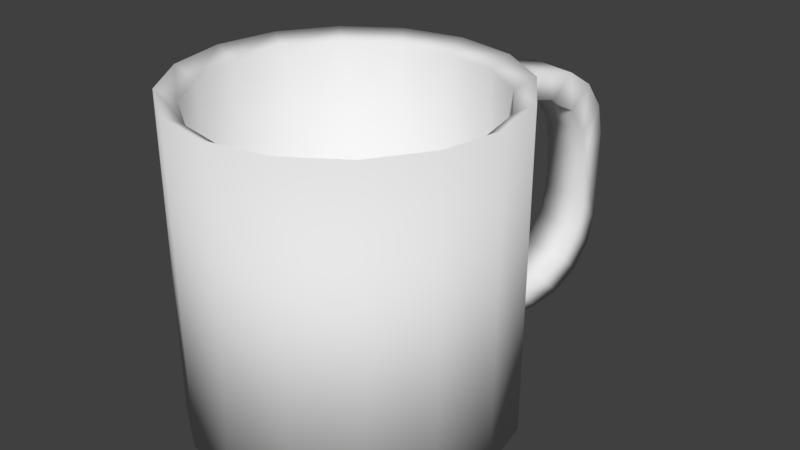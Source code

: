 # Source: Mug2.blend  (saved by Blender 2.79.0; exported with 4.5.12 LTS)
import bpy
from mathutils import Matrix  # noqa: F401  (used for matrix-valued properties, if any)

bpy.ops.wm.read_factory_settings(use_empty=True)
scene = bpy.context.scene
scene.name = 'Scene'

# ---- collections
col_collection_1 = bpy.data.collections.new('Collection 1'); scene.collection.children.link(col_collection_1)

# ---- world
world_world = bpy.data.worlds.new('World'); scene.world = world_world
world_world.color = (0.05088, 0.05088, 0.05088)
world_world.use_sun_shadow = False
world_world.sun_shadow_jitter_overblur = 0.0
world_world.cycles.sampling_method = 'MANUAL'

# ---- meshes
me_cylinder_001 = bpy.data.meshes.new('Cylinder.001')
me_cylinder_001.from_pydata([(0.0, 1.0, -1.0), (0.0, 1.0, 1.0), (0.3827, 0.9239, -1.0), (0.3827, 0.9239, 1.0), (0.7071, 0.7071, -1.0), (0.7071, 0.7071, 1.0), (0.9239, 0.3827, -1.0), (0.9239, 0.3827, 1.0), (1.0, -4.371e-08, -1.0), (1.0, -4.371e-08, 1.0), (0.9239, -0.3827, -1.0), (0.9239, -0.3827, 1.0), (0.7071, -0.7071, -1.0), (0.7071, -0.7071, 1.0), (0.3827, -0.9239, -1.0), (0.3827, -0.9239, 1.0), (1.51e-07, -1.0, -1.0), (1.51e-07, -1.0, 1.0), (-0.3827, -0.9239, -1.0), (-0.3827, -0.9239, 1.0), (-0.7071, -0.7071, -1.0), (-0.7071, -0.7071, 1.0), (-0.9239, -0.3827, -1.0), (-0.9239, -0.3827, 1.0), (-1.0, 1.192e-08, -1.0), (-1.0, 1.192e-08, 1.0), (-0.9239, 0.3827, -1.0), (-0.9239, 0.3827, 1.0), (-0.7071, 0.7071, -1.0), (-0.7071, 0.7071, 1.0), (-0.3827, 0.9239, -1.0), (-0.3827, 0.9239, 1.0), (0.3365, 0.8124, 0.926), (4.495e-09, 0.8793, 0.926), (0.6218, 0.6218, 0.926), (0.8124, 0.3365, 0.926), (0.8793, -3.709e-08, 0.926), (0.8124, -0.3365, 0.926), (0.6218, -0.6218, 0.926), (0.3365, -0.8124, 0.926), (1.373e-07, -0.8793, 0.926), (-0.3365, -0.8124, 0.926), (-0.6218, -0.6218, 0.926), (-0.8124, -0.3365, 0.926), (-0.8793, 1.183e-08, 0.926), (-0.8124, 0.3365, 0.926), (-0.6218, 0.6218, 0.926), (-0.3365, 0.8124, 0.926), (0.3365, 0.8124, -0.8821), (4.495e-09, 0.8793, -0.8821), (0.6218, 0.6218, -0.8821), (0.8124, 0.3365, -0.8821), (0.8793, -3.709e-08, -0.8821), (0.8124, -0.3365, -0.8821), (0.6218, -0.6218, -0.8821), (0.3365, -0.8124, -0.8821), (1.373e-07, -0.8793, -0.8821), (-0.3365, -0.8124, -0.8821), (-0.6218, -0.6218, -0.8821), (-0.8124, -0.3365, -0.8821), (-0.8793, 1.183e-08, -0.8821), (-0.8124, 0.3365, -0.8821), (-0.6218, 0.6218, -0.8821), (-0.3365, 0.8124, -0.8821), (0.06623, 0.9922, -0.6566), (0.3706, 0.9317, -0.6566), (0.3706, 0.9317, 0.6566), (0.06623, 0.9922, 0.6566), (0.03917, 0.9922, -0.7953), (0.03917, 0.9922, 0.7953), (0.3435, 0.9317, 0.7953), (0.3435, 0.9317, -0.7953), (0.08471, 1.221, -0.6566), (0.1838, 1.719, -0.1487), (0.1226, 1.412, -0.6179), (0.1548, 1.573, -0.5078), (0.1763, 1.681, -0.343), (0.4881, 1.659, -0.1487), (0.389, 1.161, -0.6566), (0.4806, 1.621, -0.343), (0.4591, 1.513, -0.5078), (0.427, 1.351, -0.6179), (0.389, 1.161, 0.6566), (0.4881, 1.659, 0.1487), (0.427, 1.351, 0.6179), (0.4591, 1.513, 0.5078), (0.4806, 1.621, 0.343), (0.1838, 1.719, 0.1487), (0.08471, 1.221, 0.6566), (0.1763, 1.681, 0.343), (0.1548, 1.573, 0.5078), (0.1226, 1.412, 0.6179), (0.1118, 1.357, -0.7953), (0.2109, 1.855, -0.2874), (0.1497, 1.548, -0.7566), (0.1818, 1.709, -0.6465), (0.2033, 1.817, -0.4817), (0.2109, 1.855, 0.2874), (0.1118, 1.357, 0.7953), (0.2033, 1.817, 0.4817), (0.1818, 1.709, 0.6465), (0.1497, 1.548, 0.7566), (0.4161, 1.297, 0.7953), (0.5152, 1.795, 0.2874), (0.454, 1.487, 0.7566), (0.4862, 1.649, 0.6465), (0.5076, 1.757, 0.4817), (0.5152, 1.795, -0.2874), (0.4161, 1.297, -0.7953), (0.5076, 1.757, -0.4817), (0.4862, 1.649, -0.6465), (0.454, 1.487, -0.7566), (1.357e-08, 2.986e-08, -0.8821), (-3.342e-08, -1.432e-08, -1.0)], [], [(2, 3, 5, 4), (4, 5, 7, 6), (6, 7, 9, 8), (8, 9, 11, 10), (10, 11, 13, 12), (12, 13, 15, 14), (14, 15, 17, 16), (16, 17, 19, 18), (18, 19, 21, 20), (20, 21, 23, 22), (22, 23, 25, 24), (24, 25, 27, 26), (26, 27, 29, 28), (13, 11, 37, 38), (28, 29, 31, 30), (30, 31, 1, 0), (46, 45, 61, 62), (23, 21, 42, 43), (1, 31, 47, 33), (9, 7, 35, 36), (19, 17, 40, 41), (29, 27, 45, 46), (5, 3, 32, 34), (15, 13, 38, 39), (25, 23, 43, 44), (11, 9, 36, 37), (21, 19, 41, 42), (31, 29, 46, 47), (7, 5, 34, 35), (17, 15, 39, 40), (3, 1, 33, 32), (27, 25, 44, 45), (0, 2, 113), (39, 38, 54, 55), (47, 46, 62, 63), (40, 39, 55, 56), (32, 33, 49, 48), (33, 47, 63, 49), (41, 40, 56, 57), (34, 32, 48, 50), (42, 41, 57, 58), (35, 34, 50, 51), (43, 42, 58, 59), (36, 35, 51, 52), (44, 43, 59, 60), (37, 36, 52, 53), (45, 44, 60, 61), (38, 37, 53, 54), (69, 70, 102, 98), (71, 68, 92, 108), (83, 77, 107, 103), (64, 72, 92, 68), (64, 65, 78, 72), (78, 65, 71, 108), (73, 77, 83, 87), (88, 82, 66, 67), (88, 67, 69, 98), (93, 97, 103, 107), (66, 82, 102, 70), (0, 1, 3, 2), (93, 107, 109, 96), (96, 109, 110, 95), (95, 110, 111, 94), (94, 111, 108, 92), (103, 97, 99, 106), (106, 99, 100, 105), (105, 100, 101, 104), (104, 101, 98, 102), (92, 72, 74, 94), (94, 74, 75, 95), (95, 75, 76, 96), (96, 76, 73, 93), (88, 98, 101, 91), (91, 101, 100, 90), (90, 100, 99, 89), (89, 99, 97, 87), (102, 82, 84, 104), (104, 84, 85, 105), (105, 85, 86, 106), (106, 86, 83, 103), (78, 108, 111, 81), (81, 111, 110, 80), (80, 110, 109, 79), (79, 109, 107, 77), (77, 73, 76, 79), (79, 76, 75, 80), (80, 75, 74, 81), (81, 74, 72, 78), (82, 88, 91, 84), (84, 91, 90, 85), (85, 90, 89, 86), (86, 89, 87, 83), (73, 87, 97, 93), (48, 49, 112), (49, 63, 112), (63, 62, 112), (62, 61, 112), (61, 60, 112), (60, 59, 112), (59, 58, 112), (58, 57, 112), (57, 56, 112), (56, 55, 112), (55, 54, 112), (54, 53, 112), (53, 52, 112), (52, 51, 112), (51, 50, 112), (50, 48, 112), (2, 4, 113), (4, 6, 113), (6, 8, 113), (8, 10, 113), (10, 12, 113), (12, 14, 113), (14, 16, 113), (16, 18, 113), (18, 20, 113), (20, 22, 113), (22, 24, 113), (24, 26, 113), (26, 28, 113), (28, 30, 113), (30, 0, 113)])
me_cylinder_001.polygons.foreach_set('use_smooth', [1, 1, 1, 1, 1, 1, 1, 1, 1, 1, 1, 1, 1, 1, 1, 1, 1, 1, 1, 1, 1, 1, 1, 1, 1, 1, 1, 1, 1, 1, 1, 1, 1, 1, 1, 1, 1, 1, 1, 1, 1, 1, 1, 1, 1, 1, 1, 1, 1, 1, 1, 1, 1, 1, 1, 1, 1, 1, 1, 1, 1, 1, 1, 1, 1, 1, 1, 1, 1, 1, 1, 1, 1, 1, 1, 1, 1, 1, 1, 1, 1, 1, 1, 1, 1, 1, 1, 1, 1, 1, 1, 1, 1, 0, 0, 0, 0, 0, 0, 0, 0, 0, 0, 0, 0, 0, 0, 0, 0, 1, 1, 1, 1, 1, 1, 1, 1, 1, 1, 1, 1, 1, 1, 1])
_uv = me_cylinder_001.uv_layers.new(name='UVMap')
_uv.uv.foreach_set('vector', [1.0, 0.3398, 1.0, 0.6602, 0.9375, 0.6602, 0.9375, 0.3398, 0.9375, 0.3398, 0.9375, 0.6602, 0.875, 0.6602, 0.875, 0.3398, 0.875, 0.3398, 0.875, 0.6602, 0.8125, 0.6602, 0.8125, 0.3398, 0.8125, 0.3398, 0.8125, 0.6602, 0.75, 0.6602, 0.75, 0.3398, 0.75, 0.3398, 0.75, 0.6602, 0.6875, 0.6602, 0.6875, 0.3398, 0.6875, 0.3398, 0.6875, 0.6602, 0.625, 0.6602, 0.625, 0.3398, 0.625, 0.3398, 0.625, 0.6602, 0.5625, 0.6602, 0.5625, 0.3398, 0.5625, 0.3398, 0.5625, 0.6602, 0.5, 0.6602, 0.5, 0.3398, 0.5, 0.3398, 0.5, 0.6602, 0.4375, 0.6602, 0.4375, 0.3398, 0.4375, 0.3398, 0.4375, 0.6602, 0.375, 0.6602, 0.375, 0.3398, 0.375, 0.3398, 0.375, 0.6602, 0.3125, 0.6602, 0.3125, 0.3398, 0.3125, 0.3398, 0.3125, 0.6602, 0.25, 0.6602, 0.25, 0.3398, 0.25, 0.3398, 0.25, 0.6602, 0.1875, 0.6602, 0.1875, 0.3398, 0.6875, 0.6602, 0.75, 0.6602, 0.75, 0.6602, 0.6875, 0.6602, 0.1875, 0.3398, 0.1875, 0.6602, 0.125, 0.6602, 0.125, 0.3398, 0.125, 0.3398, 0.125, 0.6602, 0.0625, 0.6602, 0.0625, 0.3398, 0.1875, 0.6602, 0.25, 0.6602, 0.25, 0.6602, 0.1875, 0.6602, 0.375, 0.6602, 0.4375, 0.6602, 0.4375, 0.6602, 0.375, 0.6602, 0.0625, 0.6602, 0.125, 0.6602, 0.125, 0.6602, 0.0625, 0.6602, 0.8125, 0.6602, 0.875, 0.6602, 0.875, 0.6602, 0.8125, 0.6602, 0.5, 0.6602, 0.5625, 0.6602, 0.5625, 0.6602, 0.5, 0.6602, 0.1875, 0.6602, 0.25, 0.6602, 0.25, 0.6602, 0.1875, 0.6602, 0.9375, 0.6602, 1.0, 0.6602, 1.0, 0.6602, 0.9375, 0.6602, 0.625, 0.6602, 0.6875, 0.6602, 0.6875, 0.6602, 0.625, 0.6602, 0.3125, 0.6602, 0.375, 0.6602, 0.375, 0.6602, 0.3125, 0.6602, 0.75, 0.6602, 0.8125, 0.6602, 0.8125, 0.6602, 0.75, 0.6602, 0.4375, 0.6602, 0.5, 0.6602, 0.5, 0.6602, 0.4375, 0.6602, 0.125, 0.6602, 0.1875, 0.6602, 0.1875, 0.6602, 0.125, 0.6602, 0.875, 0.6602, 0.9375, 0.6602, 0.9375, 0.6602, 0.875, 0.6602, 0.5625, 0.6602, 0.625, 0.6602, 0.625, 0.6602, 0.5625, 0.6602, -3.576e-07, 0.6602, 0.0625, 0.6602, 0.0625, 0.6602, 8.643e-07, 0.6602, 0.25, 0.6602, 0.3125, 0.6602, 0.3125, 0.6602, 0.25, 0.6602, 0.0625, 0.3398, 1.802e-06, 0.3398, 0.03125, 0.3398, 0.625, 0.6602, 0.6875, 0.6602, 0.6875, 0.6602, 0.625, 0.6602, 0.125, 0.6602, 0.1875, 0.6602, 0.1875, 0.6602, 0.125, 0.6602, 0.5625, 0.6602, 0.625, 0.6602, 0.625, 0.6602, 0.5625, 0.6602, 8.643e-07, 0.6602, 0.0625, 0.6602, 0.0625, 0.6602, -8.643e-07, 0.6602, 0.0625, 0.6602, 0.125, 0.6602, 0.125, 0.6602, 0.0625, 0.6602, 0.5, 0.6602, 0.5625, 0.6602, 0.5625, 0.6602, 0.5, 0.6602, 0.9375, 0.6602, 1.0, 0.6602, 1.0, 0.6602, 0.9375, 0.6602, 0.4375, 0.6602, 0.5, 0.6602, 0.5, 0.6602, 0.4375, 0.6602, 0.875, 0.6602, 0.9375, 0.6602, 0.9375, 0.6602, 0.875, 0.6602, 0.375, 0.6602, 0.4375, 0.6602, 0.4375, 0.6602, 0.375, 0.6602, 0.8125, 0.6602, 0.875, 0.6602, 0.875, 0.6602, 0.8125, 0.6602, 0.3125, 0.6602, 0.375, 0.6602, 0.375, 0.6602, 0.3125, 0.6602, 0.75, 0.6602, 0.8125, 0.6602, 0.8125, 0.6602, 0.75, 0.6602, 0.25, 0.6602, 0.3125, 0.6602, 0.3125, 0.6602, 0.25, 0.6602, 0.6875, 0.6602, 0.75, 0.6602, 0.75, 0.6602, 0.6875, 0.6602, 0.031, 0.3398, 0.031, 0.3398, 0.031, 0.3398, 0.031, 0.3398, 0.031, 0.3398, 0.031, 0.3398, 0.031, 0.3398, 0.031, 0.3398, 0.031, 0.3398, 0.031, 0.3398, 0.031, 0.3398, 0.031, 0.3398, 0.031, 0.3398, 0.031, 0.3398, 0.031, 0.3398, 0.031, 0.3398, 0.031, 0.3398, 0.031, 0.3398, 0.031, 0.3398, 0.031, 0.3398, 0.031, 0.3398, 0.031, 0.3398, 0.031, 0.3398, 0.031, 0.3398, 0.031, 0.3398, 0.031, 0.3398, 0.031, 0.3398, 0.031, 0.3398, 0.031, 0.3398, 0.031, 0.3398, 0.031, 0.3398, 0.031, 0.3398, 0.031, 0.3398, 0.031, 0.3398, 0.031, 0.3398, 0.031, 0.3398, 0.031, 0.3398, 0.031, 0.3398, 0.031, 0.3398, 0.031, 0.3398, 0.031, 0.3398, 0.031, 0.3398, 0.031, 0.3398, 0.031, 0.3398, 0.0625, 0.3398, 0.0625, 0.6602, -3.576e-07, 0.6602, 1.802e-06, 0.3398, 0.031, 0.3398, 0.031, 0.3398, 0.031, 0.3398, 0.031, 0.3398, 0.031, 0.3398, 0.031, 0.3398, 0.031, 0.3398, 0.031, 0.3398, 0.031, 0.3398, 0.031, 0.3398, 0.031, 0.3398, 0.031, 0.3398, 0.031, 0.3398, 0.031, 0.3398, 0.031, 0.3398, 0.031, 0.3398, 0.031, 0.3398, 0.031, 0.3398, 0.031, 0.3398, 0.031, 0.3398, 0.031, 0.3398, 0.031, 0.3398, 0.031, 0.3398, 0.031, 0.3398, 0.031, 0.3398, 0.031, 0.3398, 0.031, 0.3398, 0.031, 0.3398, 0.031, 0.3398, 0.031, 0.3398, 0.031, 0.3398, 0.031, 0.3398, 0.031, 0.3398, 0.031, 0.3398, 0.031, 0.3398, 0.031, 0.3398, 0.031, 0.3398, 0.031, 0.3398, 0.031, 0.3398, 0.031, 0.3398, 0.031, 0.3398, 0.031, 0.3398, 0.031, 0.3398, 0.031, 0.3398, 0.031, 0.3398, 0.031, 0.3398, 0.031, 0.3398, 0.031, 0.3398, 0.031, 0.3398, 0.031, 0.3398, 0.031, 0.3398, 0.031, 0.3398, 0.031, 0.3398, 0.031, 0.3398, 0.031, 0.3398, 0.031, 0.3398, 0.031, 0.3398, 0.031, 0.3398, 0.031, 0.3398, 0.031, 0.3398, 0.031, 0.3398, 0.031, 0.3398, 0.031, 0.3398, 0.031, 0.3398, 0.031, 0.3398, 0.031, 0.3398, 0.031, 0.3398, 0.031, 0.3398, 0.031, 0.3398, 0.031, 0.3398, 0.031, 0.3398, 0.031, 0.3398, 0.031, 0.3398, 0.031, 0.3398, 0.031, 0.3398, 0.031, 0.3398, 0.031, 0.3398, 0.031, 0.3398, 0.031, 0.3398, 0.031, 0.3398, 0.031, 0.3398, 0.031, 0.3398, 0.031, 0.3398, 0.031, 0.3398, 0.031, 0.3398, 0.031, 0.3398, 0.031, 0.3398, 0.031, 0.3398, 0.031, 0.3398, 0.031, 0.3398, 0.031, 0.3398, 0.031, 0.3398, 0.031, 0.3398, 0.031, 0.3398, 0.031, 0.3398, 0.031, 0.3398, 0.031, 0.3398, 0.031, 0.3398, 0.031, 0.3398, 0.031, 0.3398, 0.031, 0.3398, 0.031, 0.3398, 0.031, 0.3398, 0.031, 0.3398, 0.031, 0.3398, 0.031, 0.3398, 0.031, 0.3398, 0.031, 0.3398, 0.031, 0.3398, 0.031, 0.3398, 0.031, 0.3398, 0.031, 0.3398, 0.031, 0.3398, 0.031, 0.3398, 0.031, 0.3398, 0.031, 0.3398, 0.031, 0.3398, 0.031, 0.3398, 0.031, 0.3398, 0.031, 0.3398, 0.031, 0.3398, 0.031, 0.3398, 0.031, 0.3398, 0.031, 0.3398, 0.031, 0.3398, 0.031, 0.3398, 0.031, 0.3398, 0.031, 0.3398, 0.031, 0.3398, 0.031, 0.3398, 0.031, 0.3398, 0.031, 0.3398, -8.643e-07, 0.6602, 0.0625, 0.6602, 0.03125, 0.6602, 0.0625, 0.6602, 0.125, 0.6602, 0.09375, 0.6602, 0.125, 0.6602, 0.1875, 0.6602, 0.1562, 0.6602, 0.1875, 0.6602, 0.25, 0.6602, 0.2187, 0.6602, 0.25, 0.6602, 0.3125, 0.6602, 0.2812, 0.6602, 0.3125, 0.6602, 0.375, 0.6602, 0.3437, 0.6602, 0.375, 0.6602, 0.4375, 0.6602, 0.4062, 0.6602, 0.4375, 0.6602, 0.5, 0.6602, 0.4687, 0.6602, 0.5, 0.6602, 0.5625, 0.6602, 0.5312, 0.6602, 0.5625, 0.6602, 0.625, 0.6602, 0.5937, 0.6602, 0.625, 0.6602, 0.6875, 0.6602, 0.6562, 0.6602, 0.6875, 0.6602, 0.75, 0.6602, 0.7187, 0.6602, 0.75, 0.6602, 0.8125, 0.6602, 0.7812, 0.6602, 0.8125, 0.6602, 0.875, 0.6602, 0.8437, 0.6602, 0.875, 0.6602, 0.9375, 0.6602, 0.9062, 0.6602, 0.9375, 0.6602, 1.0, 0.6602, 0.9687, 0.6602, 1.0, 0.3398, 0.9375, 0.3398, 0.9688, 0.3398, 0.9375, 0.3398, 0.875, 0.3398, 0.9063, 0.3398, 0.875, 0.3398, 0.8125, 0.3398, 0.8438, 0.3398, 0.8125, 0.3398, 0.75, 0.3398, 0.7813, 0.3398, 0.75, 0.3398, 0.6875, 0.3398, 0.7188, 0.3398, 0.6875, 0.3398, 0.625, 0.3398, 0.6563, 0.3398, 0.625, 0.3398, 0.5625, 0.3398, 0.5938, 0.3398, 0.5625, 0.3398, 0.5, 0.3398, 0.5313, 0.3398, 0.5, 0.3398, 0.4375, 0.3398, 0.4688, 0.3398, 0.4375, 0.3398, 0.375, 0.3398, 0.4063, 0.3398, 0.375, 0.3398, 0.3125, 0.3398, 0.3438, 0.3398, 0.3125, 0.3398, 0.25, 0.3398, 0.2813, 0.3398, 0.25, 0.3398, 0.1875, 0.3398, 0.2188, 0.3398, 0.1875, 0.3398, 0.125, 0.3398, 0.1563, 0.3398, 0.125, 0.3398, 0.0625, 0.3398, 0.09375, 0.3398])
me_cylinder_001.use_remesh_preserve_volume = False
me_cylinder_001.use_remesh_preserve_attributes = False
me_cylinder_001.use_mirror_vertex_groups = False
me_cylinder_001.update()

# ---- objects
ob_cylinder = bpy.data.objects.new('Cylinder', me_cylinder_001)

# ---- transforms, parenting, visibility, modifiers, constraints
ob_cylinder.location = (0.0, 0.0, 0.25)
ob_cylinder.scale = (0.25, 0.25, 0.25)
ob_cylinder.lineart.crease_threshold = 0.0

# ---- collection membership
col_collection_1.objects.link(ob_cylinder)

# ---- scene / render settings (as saved in the file)
scene.frame_start = 1; scene.frame_end = 250; scene.frame_set(1)
scene.render.engine = 'BLENDER_EEVEE_NEXT'
scene.render.resolution_percentage = 50
scene.render.dither_intensity = 0.0
scene.cycles.use_denoising = False
scene.cycles.samples = 128
scene.cycles.sampling_pattern = 'TABULATED_SOBOL'
scene.cycles.use_adaptive_sampling = False
scene.cycles.use_light_tree = False
scene.cycles.blur_glossy = 0.0
scene.cycles.sample_clamp_indirect = 0.0
scene.view_settings.view_transform = 'Standard'
bpy.context.view_layer.update()

# ---- added for rendering (the .blend has no active camera and no usable light): camera, sun
cam_auto = bpy.data.cameras.new('AutoCamera')
cam_auto.lens = 50.0
cam_auto.sensor_width = 36.0
cam_auto.clip_end = 1000.0
ob_auto_camera = bpy.data.objects.new('AutoCamera', cam_auto)
scene.collection.objects.link(ob_auto_camera)
ob_auto_camera.location = (0.92963, -1.00864, 0.993704)
ob_auto_camera.rotation_euler = (1.09748, -7.21219e-08, 0.694738)
scene.camera = ob_auto_camera
light_auto_sun = bpy.data.lights.new('AutoSun', 'SUN')
light_auto_sun.energy = 3.0
light_auto_sun.angle = 0.0523599
ob_auto_sun = bpy.data.objects.new('AutoSun', light_auto_sun)
scene.collection.objects.link(ob_auto_sun)
ob_auto_sun.rotation_euler = (0.872665, 0.174533, 0.523599)
bpy.context.view_layer.update()
